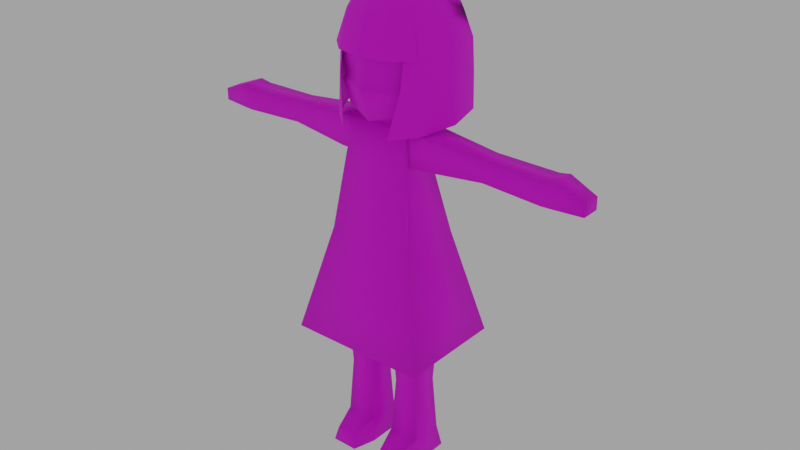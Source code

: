 # Source: Mie2.blend  (saved by Blender 2.90.8; exported with 4.5.12 LTS)
import bpy
from mathutils import Matrix  # noqa: F401  (used for matrix-valued properties, if any)

bpy.ops.wm.read_factory_settings(use_empty=True)
scene = bpy.context.scene
scene.name = 'Scene'

# ---- collections
col_character = bpy.data.collections.new('character'); scene.collection.children.link(col_character)
col_collection = bpy.data.collections.new('Collection'); scene.collection.children.link(col_collection)

# ---- images (referenced by path relative to the original .blend; pixels are not part of the script)
import os
ASSET_DIR = os.environ.get("B2B_ASSET_DIR", "")  # directory of the original .blend (textures are referenced by path, not embedded)
HERE = os.path.dirname(os.path.abspath(__file__))  # packed textures are extracted next to this script under _unpacked/

def load_image(name, relpath, width, height, colorspace="sRGB"):
    """Load a texture the original file referenced (path relative to the .blend, or extracted next to this script)."""
    p = next((c for c in (os.path.join(HERE, relpath), os.path.join(ASSET_DIR, relpath)) if relpath and os.path.exists(c)), "")
    if p:
        img = bpy.data.images.load(p, check_existing=True)
        img.name = name
    else:  # same state as the original file: an image datablock whose file is absent (Cycles renders it pink)
        img = bpy.data.images.new(name, width, height)
        img.source = "FILE"
        img.filepath = "//" + (relpath or name)
    img.colorspace_settings.name = colorspace
    return img
img_uvmapcolored_4k_final_01_png_001 = load_image('UvMapColored_4K final_01.png.001', 'UvMapColored_4K final_01.png', 1024, 1024, 'sRGB')

# ---- materials (node trees are filled in below, after node groups)
mat_clothes = bpy.data.materials.new('clothes')
mat_clothes.use_transparent_shadow = False
mat_clothes.roughness = 0.4104

# ---- material node trees
mat_clothes.use_nodes = True; mat_clothes.node_tree.nodes.clear()
_N = mat_clothes.node_tree.nodes; _L = mat_clothes.node_tree.links
n0 = _N.new('ShaderNodeOutputMaterial'); n0.name = 'Material Output'; n0.location = (469, 301)
n1 = _N.new('ShaderNodeTexImage'); n1.name = 'Image Texture'; n1.location = (-309, 263)
n1.image = img_uvmapcolored_4k_final_01_png_001
n1.interpolation = 'Closest'
n2 = _N.new('ShaderNodeBsdfPrincipled'); n2.name = 'Principled BSDF'; n2.location = (78, 258)
n2.distribution = 'GGX'
n2.subsurface_method = 'BURLEY'
n2.inputs[2].default_value = 0.775
n2.inputs[3].default_value = 1.45
n2.inputs[27].default_value = (0.0, 0.0, 0.0, 1.0)
n2.inputs[28].default_value = 1.0
_L.new(n1.outputs[0], n2.inputs[0])
_L.new(n2.outputs[0], n0.inputs[0])
n0.is_active_output = True

# ---- world
world_world = bpy.data.worlds.new('World'); scene.world = world_world
world_world.use_nodes = True; world_world.node_tree.nodes.clear()
_N = world_world.node_tree.nodes; _L = world_world.node_tree.links
n0 = _N.new('ShaderNodeOutputWorld'); n0.name = 'World Output'; n0.location = (300, 300)
n1 = _N.new('ShaderNodeBackground'); n1.name = 'Background'; n1.location = (10, 300)
n1.inputs[0].default_value = (1.0, 1.0, 1.0, 1.0)
n1.inputs[1].default_value = 0.37
_L.new(n1.outputs[0], n0.inputs[0])
n0.is_active_output = True
world_world.color = (0.05088, 0.05088, 0.05088)
world_world.use_sun_shadow = False
world_world.sun_shadow_jitter_overblur = 0.0

# ---- meshes
me_cube_001 = bpy.data.meshes.new('Cube.001')
me_cube_001.from_pydata([(0.1754, -0.1479, -0.2303), (0.08428, -0.04826, 0.2338), (0.1754, 0.1479, -0.2303), (0.08428, 0.04826, 0.2338), (0.1211, 0.09462, 0.001641), (0.1211, -0.09462, 0.001641), (0.08428, 0.04826, 0.1671), (0.08428, -0.04826, 0.1671), (0.4517, 0.04053, 0.2186), (0.4517, -0.04053, 0.2186), (0.4517, 0.04053, 0.1745), (0.4517, -0.04053, 0.1745), (0.1205, -0.04826, 0.2338), (0.1205, 0.04826, 0.2338), (0.1205, 0.04826, 0.1671), (0.1205, -0.04826, 0.1671), (0.2906, -0.03229, 0.2228), (0.2906, 0.03229, 0.2228), (0.2906, 0.03229, 0.1781), (0.2906, -0.03229, 0.1781), (0.5555, 0.02827, 0.2009), (0.5555, -0.02827, 0.2009), (0.5555, 0.02827, 0.175), (0.5555, -0.02827, 0.175), (0.4813, 0.03751, 0.1745), (0.4813, -0.03751, 0.1745), (0.4813, 0.03751, 0.224), (0.4813, -0.03751, 0.224), (0.08428, -0.07995, 0.1671), (0.07906, -0.06522, 0.268), (0.09802, -0.05916, 0.4237), (0.09138, 0.1216, 0.305), (0.1055, 0.1216, 0.4237), (0.1165, 0.1216, 0.3719), (0.1141, 0.1216, 0.3399), (0.108, -0.06014, 0.3581), (0.102, -0.06429, 0.3121), (0.02152, -0.06115, -0.5102), (0.02152, 0.06115, -0.5102), (0.1284, -0.06115, -0.5102), (0.1284, 0.06115, -0.5102), (0.04024, -0.03897, -0.3352), (0.04024, 0.03897, -0.3352), (0.1097, 0.03897, -0.3352), (0.1097, -0.03897, -0.3352), (0.03151, 0.04879, -0.4598), (0.1184, 0.04879, -0.4598), (0.1184, -0.04879, -0.4598), (0.03151, -0.04879, -0.4598), (0.1023, -0.1222, -0.4788), (0.1111, -0.1313, -0.5102), (0.03886, -0.1313, -0.5102), (0.04761, -0.1222, -0.4788), (0.1189, -0.04844, 0.3966), (0.09224, -0.02647, 0.4722), (0.1398, 0.1439, 0.3968), (0.1095, 0.1107, 0.4757), (0.1235, -0.05796, 0.236), (0.1468, 0.1443, 0.2564), (0.06135, 0.1352, 0.4887), (0.1221, 0.1283, 0.4476), (0.1518, 0.04562, 0.3951), (0.1015, 0.04598, 0.4838), (0.1007, -0.04607, 0.4478), (0.0918, -0.07467, 0.3977), (0.07278, 0.221, 0.3993), (0.05793, -0.04425, 0.4872), (0.1617, 0.04363, 0.2472), (0.06803, -0.1111, 0.2304), (0.08095, 0.2266, 0.264), (0.143, 0.1475, 0.3275), (0.1223, -0.05221, 0.328), (0.06465, 0.191, 0.4544), (0.134, 0.04611, 0.4446), (0.05758, 0.04601, 0.5045), (0.06465, -0.08774, 0.4544), (0.07447, 0.2274, 0.3279), (0.09086, -0.08712, 0.3278), (0.1554, 0.04557, 0.3279), (0.1215, -0.0639, 0.383), (0.07402, -0.1127, 0.383), (0.0314, -0.04891, -0.2017), (0.0314, 0.04891, -0.2017), (0.1186, 0.04891, -0.2017), (0.1186, -0.04891, -0.2017), (0.1146, 0.1298, 0.3447), (0.1033, -0.05529, 0.3199), (-0.1754, -0.1479, -0.2303), (-0.08428, -0.04826, 0.2338), (-0.1754, 0.1479, -0.2303), (-0.08428, 0.04826, 0.2338), (-0.1211, 0.09462, 0.001641), (-0.1211, -0.09462, 0.001641), (-1.673e-09, 0.1479, -0.2303), (0.0, 0.04684, 0.2338), (-1.673e-09, -0.1479, -0.2303), (0.0, -0.04684, 0.2338), (0.0, -0.09462, 0.001641), (0.0, 0.09462, 0.001641), (-0.08428, 0.04826, 0.1671), (-0.08428, -0.04826, 0.1671), (0.0, 0.04968, 0.1671), (-0.4517, 0.04053, 0.2186), (-0.4517, -0.04053, 0.2186), (-0.4517, 0.04053, 0.1745), (-0.4517, -0.04053, 0.1745), (-0.1205, -0.04826, 0.2338), (-0.1205, 0.04826, 0.2338), (-0.1205, 0.04826, 0.1671), (-0.1205, -0.04826, 0.1671), (-0.2906, -0.03229, 0.2228), (-0.2906, 0.03229, 0.2228), (-0.2906, 0.03229, 0.1781), (-0.2906, -0.03229, 0.1781), (-0.5555, 0.02827, 0.2009), (-0.5555, -0.02827, 0.2009), (-0.5555, 0.02827, 0.175), (-0.5555, -0.02827, 0.175), (-0.4813, 0.03751, 0.1745), (-0.4813, -0.03751, 0.1745), (-0.4813, 0.03751, 0.224), (-0.4813, -0.03751, 0.224), (-0.08428, -0.07995, 0.1671), (0.0, -0.08137, 0.1671), (-0.07906, -0.06522, 0.268), (-0.09802, -0.05916, 0.4237), (-0.09138, 0.1216, 0.305), (-0.1055, 0.1216, 0.4237), (0.0, 0.149, 0.29), (0.0, 0.1597, 0.4237), (0.0, -0.09363, 0.2516), (0.0, -0.1021, 0.4237), (-0.1165, 0.1216, 0.3719), (-0.1141, 0.1216, 0.3399), (-0.108, -0.06014, 0.3581), (-0.102, -0.06429, 0.3121), (0.0, -0.1027, 0.362), (0.0, -0.1207, 0.3193), (0.0, 0.1804, 0.3618), (0.0, 0.1804, 0.3223), (-0.02152, -0.06115, -0.5102), (-0.02152, 0.06115, -0.5102), (-0.1284, -0.06115, -0.5102), (-0.1284, 0.06115, -0.5102), (-0.04024, -0.03897, -0.3352), (-0.04024, 0.03897, -0.3352), (-0.1097, 0.03897, -0.3352), (-0.1097, -0.03897, -0.3352), (-0.03151, 0.04879, -0.4598), (-0.1184, 0.04879, -0.4598), (-0.1184, -0.04879, -0.4598), (-0.03151, -0.04879, -0.4598), (-0.1023, -0.1222, -0.4788), (-0.1111, -0.1313, -0.5102), (-0.03886, -0.1313, -0.5102), (-0.04761, -0.1222, -0.4788), (0.02319, -0.02604, 0.2298), (0.02319, 0.02604, 0.2298), (-0.02319, -0.02604, 0.2298), (-0.02319, 0.02604, 0.2298), (-0.1189, -0.04844, 0.3966), (-0.09224, -0.02647, 0.4722), (-0.1398, 0.1439, 0.3968), (-0.1095, 0.1107, 0.4757), (-0.1235, -0.05796, 0.236), (-0.1468, 0.1443, 0.2564), (0.0, 0.229, 0.4011), (0.0, 0.1397, 0.4923), (0.0, -0.04618, 0.4911), (0.0, 0.2349, 0.2655), (-0.06135, 0.1352, 0.4887), (-0.1221, 0.1283, 0.4476), (-0.1518, 0.04562, 0.3951), (-0.1015, 0.04598, 0.4838), (-0.1007, -0.04607, 0.4478), (-0.0918, -0.07467, 0.3977), (-0.07278, 0.221, 0.3993), (-0.05793, -0.04425, 0.4872), (0.0, 0.0472, 0.5096), (0.0, -0.1037, 0.4568), (0.0, 0.1976, 0.4568), (-0.1617, 0.04363, 0.2472), (-0.06803, -0.1111, 0.2304), (-0.08095, 0.2266, 0.264), (0.0, 0.235, 0.3278), (-0.143, 0.1475, 0.3275), (-0.1223, -0.05221, 0.328), (-0.06465, 0.191, 0.4544), (-0.134, 0.04611, 0.4446), (-0.05758, 0.04601, 0.5045), (-0.06465, -0.08774, 0.4544), (-0.07447, 0.2274, 0.3279), (-0.09086, -0.08712, 0.3278), (-0.1554, 0.04557, 0.3279), (-0.1215, -0.0639, 0.383), (0.0, -0.1346, 0.3838), (-0.07402, -0.1127, 0.383), (0.02319, -0.02604, 0.2777), (0.02319, 0.02604, 0.2777), (-0.02319, 0.02604, 0.2777), (-0.02319, -0.02604, 0.2777), (-0.0314, -0.04891, -0.2017), (-0.0314, 0.04891, -0.2017), (-0.1186, 0.04891, -0.2017), (-0.1186, -0.04891, -0.2017), (-0.1146, 0.1298, 0.3447), (-0.1033, -0.05529, 0.3199), (0.0, -0.1088, 0.3263), (0.0, 0.1886, 0.3287), (0.1559, 0.1306, -0.1144), (0.1559, -0.1306, -0.1144), (0.0, 0.1306, -0.1144), (0.0, -0.1306, -0.1144), (-0.1559, 0.1306, -0.1144), (-0.1559, -0.1306, -0.1144), (0.1908, -0.1667, -0.2303), (0.1908, 0.1667, -0.2303), (0.0, -0.1667, -0.2303), (0.0, 0.1667, -0.2303), (-0.1908, -0.1667, -0.2303), (-0.1908, 0.1667, -0.2303), (0.1221, 0.1283, 0.3081), (0.06465, 0.191, 0.3149), (-0.1221, 0.1283, 0.3081), (0.0, 0.1976, 0.3172), (-0.06465, 0.191, 0.3149), (0.09403, 0.06934, 0.2852), (0.03835, 0.13, 0.2842), (-0.09403, 0.06934, 0.2852), (3.005e-09, 0.1512, 0.2717), (-0.03835, 0.13, 0.2842)], [], [(101, 94, 3, 6), (17, 16, 9, 8), (93, 2, 0, 95), (209, 4, 5, 210), (211, 98, 4, 209), (210, 5, 97, 212), (3, 94, 96, 1), (4, 6, 7, 5), (98, 101, 6, 4), (25, 24, 22, 23), (18, 17, 8, 10), (19, 18, 10, 11), (16, 19, 11, 9), (1, 7, 15, 12), (7, 6, 14, 15), (6, 3, 13, 14), (3, 1, 12, 13), (12, 15, 19, 16), (15, 14, 18, 19), (14, 13, 17, 18), (13, 12, 16, 17), (22, 20, 21, 23), (24, 26, 20, 22), (27, 25, 23, 21), (26, 27, 21, 20), (8, 9, 27, 26), (9, 11, 25, 27), (10, 8, 26, 24), (11, 10, 24, 25), (28, 1, 96, 123), (5, 28, 123, 97), (5, 7, 1, 28), (138, 129, 32, 33), (33, 32, 30, 35), (128, 31, 29, 130), (35, 30, 131, 136), (29, 36, 137, 130), (86, 35, 136, 207), (31, 34, 36, 29), (85, 33, 35, 86), (128, 139, 34, 31), (208, 138, 33, 85), (38, 40, 39, 37), (47, 44, 41, 48), (46, 43, 44, 47), (45, 42, 43, 46), (48, 41, 42, 45), (37, 48, 45, 38), (38, 45, 46, 40), (40, 46, 47, 39), (39, 47, 49, 50), (50, 49, 52, 51), (47, 48, 52, 49), (48, 37, 51, 52), (37, 39, 50, 51), (166, 180, 72, 65), (180, 167, 59, 72), (72, 59, 56, 60), (65, 72, 60, 55), (55, 60, 73, 61), (60, 56, 62, 73), (73, 62, 54, 63), (61, 73, 63, 53), (56, 59, 74, 62), (59, 167, 178, 74), (74, 178, 168, 66), (62, 74, 66, 54), (53, 63, 64), (63, 66, 75), (75, 66, 168, 179), (166, 65, 76, 184), (65, 55, 70, 76), (76, 70, 58, 69), (184, 76, 69, 169), (53, 64, 77, 71), (71, 77, 68, 57), (55, 61, 78, 70), (61, 53, 71, 78), (78, 71, 57, 67), (70, 78, 67, 58), (79, 63, 75, 80), (80, 75, 179, 195), (66, 63, 54), (44, 84, 81, 41), (43, 83, 84, 44), (42, 82, 83, 43), (41, 81, 82, 42), (139, 208, 85, 34), (34, 85, 86, 36), (36, 86, 207, 137), (101, 99, 90, 94), (111, 102, 103, 110), (93, 95, 87, 89), (213, 214, 92, 91), (211, 213, 91, 98), (214, 212, 97, 92), (90, 88, 96, 94), (91, 92, 100, 99), (98, 91, 99, 101), (119, 117, 116, 118), (112, 104, 102, 111), (113, 105, 104, 112), (110, 103, 105, 113), (88, 106, 109, 100), (100, 109, 108, 99), (99, 108, 107, 90), (90, 107, 106, 88), (106, 110, 113, 109), (109, 113, 112, 108), (108, 112, 111, 107), (107, 111, 110, 106), (116, 117, 115, 114), (118, 116, 114, 120), (121, 115, 117, 119), (120, 114, 115, 121), (102, 120, 121, 103), (103, 121, 119, 105), (104, 118, 120, 102), (105, 119, 118, 104), (122, 123, 96, 88), (92, 97, 123, 122), (92, 122, 88, 100), (138, 132, 127, 129), (132, 134, 125, 127), (128, 130, 124, 126), (134, 136, 131, 125), (124, 130, 137, 135), (206, 207, 136, 134), (126, 124, 135, 133), (205, 206, 134, 132), (128, 126, 133, 139), (208, 205, 132, 138), (141, 140, 142, 143), (150, 151, 144, 147), (149, 150, 147, 146), (148, 149, 146, 145), (151, 148, 145, 144), (140, 141, 148, 151), (141, 143, 149, 148), (143, 142, 150, 149), (142, 153, 152, 150), (153, 154, 155, 152), (150, 152, 155, 151), (151, 155, 154, 140), (140, 154, 153, 142), (166, 176, 187, 180), (180, 187, 170, 167), (187, 171, 163, 170), (176, 162, 171, 187), (162, 172, 188, 171), (171, 188, 173, 163), (188, 174, 161, 173), (172, 160, 174, 188), (163, 173, 189, 170), (170, 189, 178, 167), (189, 177, 168, 178), (173, 161, 177, 189), (160, 175, 174), (174, 190, 177), (190, 179, 168, 177), (166, 184, 191, 176), (176, 191, 185, 162), (191, 183, 165, 185), (184, 169, 183, 191), (160, 186, 192, 175), (186, 164, 182, 192), (162, 185, 193, 172), (172, 193, 186, 160), (193, 181, 164, 186), (185, 165, 181, 193), (194, 196, 190, 174), (196, 195, 179, 190), (177, 161, 174), (158, 156, 197, 200), (159, 158, 200, 199), (157, 159, 199, 198), (156, 157, 198, 197), (147, 144, 201, 204), (146, 147, 204, 203), (145, 146, 203, 202), (144, 145, 202, 201), (139, 133, 205, 208), (133, 135, 206, 205), (135, 137, 207, 206), (219, 217, 212, 214), (218, 220, 213, 211), (220, 219, 214, 213), (215, 210, 212, 217), (218, 211, 209, 216), (216, 209, 210, 215), (0, 2, 216, 215), (95, 0, 215, 217), (2, 93, 218, 216), (89, 87, 219, 220), (87, 95, 217, 219), (93, 89, 220, 218), (60, 72, 222, 221), (180, 72, 222, 224), (187, 171, 223, 225), (187, 180, 224, 225), (225, 223, 228, 230), (221, 222, 227, 226), (225, 224, 229, 230), (224, 222, 227, 229)])
me_cube_001.polygons.foreach_set('use_smooth', [True] * 204)
_uv = me_cube_001.uv_layers.new(name='UVMap')
_uv.uv.foreach_set('vector', [0.5763, 0.08337, 0.6184, 0.05204, 0.658, 0.1052, 0.6158, 0.1365, 0.9365, 0.8214, 0.88, 0.8178, 0.8934, 0.6859, 0.9525, 0.6899, 0.9669, 0.4362, 0.8425, 0.4362, 0.8425, 0.2266, 0.9669, 0.2266, 0.4567, 0.3205, 0.5246, 0.2428, 0.6682, 0.3107, 0.6491, 0.4139, 0.387, 0.2174, 0.4678, 0.1633, 0.5246, 0.2428, 0.4567, 0.3205, 0.6491, 0.4139, 0.6682, 0.3107, 0.7711, 0.313, 0.7749, 0.4104, 0.7088, 0.04133, 0.7763, 0.04152, 0.7773, 0.1164, 0.7099, 0.1185, 0.5246, 0.2428, 0.6158, 0.1365, 0.685, 0.1664, 0.6682, 0.3107, 0.4678, 0.1633, 0.5763, 0.08337, 0.6158, 0.1365, 0.5246, 0.2428, 0.8642, 0.6581, 0.8067, 0.6418, 0.8341, 0.585, 0.8794, 0.6003, 0.9739, 0.8221, 0.9365, 0.8214, 0.9525, 0.6899, 0.9881, 0.6895, 0.8416, 0.8123, 0.7868, 0.8019, 0.7978, 0.665, 0.8606, 0.6805, 0.88, 0.8178, 0.8416, 0.8123, 0.8606, 0.6805, 0.8934, 0.6859, 0.8597, 0.9869, 0.8066, 0.9786, 0.812, 0.9503, 0.8628, 0.9585, 0.8066, 0.9786, 0.731, 0.9608, 0.738, 0.9321, 0.812, 0.9503, 0.9901, 0.9919, 0.9361, 0.9919, 0.9367, 0.9634, 0.9901, 0.9627, 0.9361, 0.9919, 0.8597, 0.9869, 0.8628, 0.9585, 0.9367, 0.9634, 0.8628, 0.9585, 0.812, 0.9503, 0.8416, 0.8123, 0.88, 0.8178, 0.812, 0.9503, 0.738, 0.9321, 0.7868, 0.8019, 0.8416, 0.8123, 0.9901, 0.9627, 0.9367, 0.9634, 0.9365, 0.8214, 0.9739, 0.8221, 0.9367, 0.9634, 0.8628, 0.9585, 0.88, 0.8178, 0.9365, 0.8214, 0.9496, 0.583, 0.9496, 0.6057, 0.9003, 0.6058, 0.9002, 0.5832, 0.9874, 0.6643, 0.949, 0.6682, 0.9496, 0.6057, 0.9718, 0.6004, 0.8989, 0.6644, 0.8642, 0.6581, 0.8794, 0.6003, 0.9003, 0.6058, 0.949, 0.6682, 0.8989, 0.6644, 0.9003, 0.6058, 0.9496, 0.6057, 0.9525, 0.6899, 0.8934, 0.6859, 0.8989, 0.6644, 0.949, 0.6682, 0.8934, 0.6859, 0.8606, 0.6805, 0.8642, 0.6581, 0.8989, 0.6644, 0.9881, 0.6895, 0.9525, 0.6899, 0.949, 0.6682, 0.9874, 0.6643, 0.8606, 0.6805, 0.7978, 0.665, 0.8067, 0.6418, 0.8642, 0.6581, 0.7129, 0.1793, 0.7099, 0.1185, 0.7773, 0.1164, 0.7787, 0.1796, 0.6682, 0.3107, 0.7129, 0.1793, 0.7787, 0.1796, 0.7711, 0.313, 0.6682, 0.3107, 0.685, 0.1664, 0.7099, 0.1185, 0.7129, 0.1793, 0.7, 0.9483, 0.6481, 0.991, 0.5839, 0.9266, 0.6185, 0.8804, 0.5549, 0.7795, 0.508, 0.7429, 0.6048, 0.6326, 0.6566, 0.6774, 0.7286, 0.901, 0.6599, 0.8633, 0.708, 0.7161, 0.7839, 0.7048, 0.667, 0.6685, 0.6434, 0.6041, 0.7213, 0.566, 0.7499, 0.6243, 0.708, 0.7161, 0.6863, 0.6948, 0.7664, 0.6597, 0.7839, 0.7048, 0.6868, 0.6971, 0.667, 0.6685, 0.7499, 0.6243, 0.7676, 0.6601, 0.59, 0.8099, 0.5691, 0.7918, 0.6863, 0.6948, 0.708, 0.7161, 0.5661, 0.7892, 0.5549, 0.7795, 0.6566, 0.6774, 0.6787, 0.6898, 0.7286, 0.901, 0.7173, 0.9305, 0.6327, 0.8681, 0.6599, 0.8633, 0.7137, 0.9342, 0.7, 0.9483, 0.6185, 0.8804, 0.6297, 0.8707, 0.3098, 0.5934, 0.2231, 0.5934, 0.2231, 0.4942, 0.3098, 0.4942, 0.1752, 0.2188, 0.2758, 0.233, 0.2719, 0.2892, 0.1702, 0.2892, 0.1923, 0.1415, 0.2895, 0.1712, 0.2758, 0.233, 0.1752, 0.2188, 0.1764, 0.3681, 0.2768, 0.3522, 0.2895, 0.4071, 0.1923, 0.4368, 0.1702, 0.2892, 0.2719, 0.2892, 0.2768, 0.3522, 0.1764, 0.3681, 0.04989, 0.3175, 0.09253, 0.3132, 0.1187, 0.3879, 0.08272, 0.4111, 0.08272, 0.4111, 0.1187, 0.3879, 0.1675, 0.4388, 0.1427, 0.4738, 0.1417, 0.08005, 0.1675, 0.1143, 0.1171, 0.1753, 0.07858, 0.1565, 0.07858, 0.1565, 0.1171, 0.1753, 0.06848, 0.2152, 0.04367, 0.2036, 0.04367, 0.2036, 0.06848, 0.2152, 0.06069, 0.2589, 0.03339, 0.2613, 0.1752, 0.2188, 0.1702, 0.2892, 0.1098, 0.2718, 0.1129, 0.2276, 0.09253, 0.3132, 0.04989, 0.3175, 0.03339, 0.2613, 0.06069, 0.2589, 0.3098, 0.4942, 0.2231, 0.4942, 0.2372, 0.4373, 0.2958, 0.4373, 0.1757, 0.6235, 0.219, 0.6598, 0.1836, 0.6968, 0.1435, 0.6738, 0.219, 0.6598, 0.2555, 0.7076, 0.2128, 0.7347, 0.1836, 0.6968, 0.1836, 0.6968, 0.2128, 0.7347, 0.1863, 0.7635, 0.1642, 0.7532, 0.1435, 0.6738, 0.1836, 0.6968, 0.1642, 0.7532, 0.1261, 0.7443, 0.1261, 0.7443, 0.1642, 0.7532, 0.1653, 0.811, 0.1273, 0.8152, 0.1642, 0.7532, 0.1863, 0.7635, 0.2018, 0.8056, 0.1653, 0.811, 0.1653, 0.811, 0.2018, 0.8056, 0.2096, 0.8631, 0.192, 0.8852, 0.1273, 0.8152, 0.1653, 0.811, 0.192, 0.8852, 0.1452, 0.8919, 0.1863, 0.7635, 0.2128, 0.7347, 0.2385, 0.799, 0.2018, 0.8056, 0.2128, 0.7347, 0.2555, 0.7076, 0.2863, 0.7861, 0.2385, 0.799, 0.2385, 0.799, 0.2863, 0.7861, 0.2967, 0.8726, 0.2433, 0.8766, 0.2018, 0.8056, 0.2385, 0.799, 0.2433, 0.8766, 0.2096, 0.8631, 0.1452, 0.8919, 0.192, 0.8852, 0.1556, 0.9231, 0.1875, 0.9335, 0.2224, 0.9007, 0.2305, 0.9436, 0.2305, 0.9436, 0.2224, 0.9007, 0.2686, 0.8868, 0.2837, 0.9405, 0.1757, 0.6235, 0.1435, 0.6738, 0.09172, 0.6546, 0.1162, 0.5939, 0.1435, 0.6738, 0.1261, 0.7443, 0.07384, 0.7372, 0.09172, 0.6546, 0.09172, 0.6546, 0.07384, 0.7372, 0.01464, 0.7356, 0.03818, 0.6444, 0.1162, 0.5939, 0.09172, 0.6546, 0.03818, 0.6444, 0.06406, 0.5746, 0.1452, 0.8919, 0.1556, 0.9231, 0.09691, 0.9461, 0.0884, 0.906, 0.0884, 0.906, 0.09691, 0.9461, 0.01966, 0.9909, 0.01147, 0.9236, 0.1261, 0.7443, 0.1273, 0.8152, 0.07393, 0.8206, 0.07384, 0.7372, 0.1273, 0.8152, 0.1452, 0.8919, 0.0884, 0.906, 0.07393, 0.8206, 0.07393, 0.8206, 0.0884, 0.906, 0.01147, 0.9236, 0.006408, 0.8269, 0.07384, 0.7372, 0.07393, 0.8206, 0.006408, 0.8269, 0.01464, 0.7356, 0.1728, 0.9796, 0.1875, 0.9335, 0.2305, 0.9436, 0.2274, 0.9947, 0.2274, 0.9947, 0.2305, 0.9436, 0.2837, 0.9405, 0.2903, 0.9948, 0.2433, 0.8766, 0.192, 0.8852, 0.2096, 0.8631, 0.461, 0.8724, 0.3687, 0.8867, 0.3632, 0.8162, 0.4567, 0.8162, 0.4761, 0.9338, 0.3875, 0.9637, 0.3687, 0.8867, 0.461, 0.8724, 0.4622, 0.7532, 0.3701, 0.7371, 0.3875, 0.6686, 0.4761, 0.6986, 0.4567, 0.8162, 0.3632, 0.8162, 0.3701, 0.7371, 0.4622, 0.7532, 0.7173, 0.9305, 0.7137, 0.9342, 0.6297, 0.8707, 0.6327, 0.8681, 0.5691, 0.7918, 0.5661, 0.7892, 0.6787, 0.6898, 0.6863, 0.6948, 0.6863, 0.6948, 0.6868, 0.6971, 0.7676, 0.6601, 0.7664, 0.6597, 0.5763, 0.08337, 0.6158, 0.1365, 0.658, 0.1052, 0.6184, 0.05204, 0.9365, 0.8214, 0.9525, 0.6899, 0.8934, 0.6859, 0.88, 0.8178, 0.9669, 0.4362, 0.9669, 0.2266, 0.8425, 0.2266, 0.8425, 0.4362, 0.4567, 0.3205, 0.6491, 0.4139, 0.6682, 0.3107, 0.5246, 0.2428, 0.387, 0.2174, 0.4567, 0.3205, 0.5246, 0.2428, 0.4678, 0.1633, 0.6491, 0.4139, 0.7749, 0.4104, 0.7711, 0.313, 0.6682, 0.3107, 0.7088, 0.04133, 0.7099, 0.1185, 0.7773, 0.1164, 0.7763, 0.04152, 0.5246, 0.2428, 0.6682, 0.3107, 0.685, 0.1664, 0.6158, 0.1365, 0.4678, 0.1633, 0.5246, 0.2428, 0.6158, 0.1365, 0.5763, 0.08337, 0.8642, 0.6581, 0.8794, 0.6003, 0.8341, 0.585, 0.8067, 0.6418, 0.9739, 0.8221, 0.9881, 0.6895, 0.9525, 0.6899, 0.9365, 0.8214, 0.8416, 0.8123, 0.8606, 0.6805, 0.7978, 0.665, 0.7868, 0.8019, 0.88, 0.8178, 0.8934, 0.6859, 0.8606, 0.6805, 0.8416, 0.8123, 0.8597, 0.9869, 0.8628, 0.9585, 0.812, 0.9503, 0.8066, 0.9786, 0.8066, 0.9786, 0.812, 0.9503, 0.738, 0.9321, 0.731, 0.9608, 0.9901, 0.9919, 0.9901, 0.9627, 0.9367, 0.9634, 0.9361, 0.9919, 0.9361, 0.9919, 0.9367, 0.9634, 0.8628, 0.9585, 0.8597, 0.9869, 0.8628, 0.9585, 0.88, 0.8178, 0.8416, 0.8123, 0.812, 0.9503, 0.812, 0.9503, 0.8416, 0.8123, 0.7868, 0.8019, 0.738, 0.9321, 0.9901, 0.9627, 0.9739, 0.8221, 0.9365, 0.8214, 0.9367, 0.9634, 0.9367, 0.9634, 0.9365, 0.8214, 0.88, 0.8178, 0.8628, 0.9585, 0.9496, 0.583, 0.9002, 0.5832, 0.9003, 0.6058, 0.9496, 0.6057, 0.9874, 0.6643, 0.9718, 0.6004, 0.9496, 0.6057, 0.949, 0.6682, 0.8989, 0.6644, 0.9003, 0.6058, 0.8794, 0.6003, 0.8642, 0.6581, 0.949, 0.6682, 0.9496, 0.6057, 0.9003, 0.6058, 0.8989, 0.6644, 0.9525, 0.6899, 0.949, 0.6682, 0.8989, 0.6644, 0.8934, 0.6859, 0.8934, 0.6859, 0.8989, 0.6644, 0.8642, 0.6581, 0.8606, 0.6805, 0.9881, 0.6895, 0.9874, 0.6643, 0.949, 0.6682, 0.9525, 0.6899, 0.8606, 0.6805, 0.8642, 0.6581, 0.8067, 0.6418, 0.7978, 0.665, 0.7129, 0.1793, 0.7787, 0.1796, 0.7773, 0.1164, 0.7099, 0.1185, 0.6682, 0.3107, 0.7711, 0.313, 0.7787, 0.1796, 0.7129, 0.1793, 0.6682, 0.3107, 0.7129, 0.1793, 0.7099, 0.1185, 0.685, 0.1664, 0.7, 0.9483, 0.6185, 0.8804, 0.5839, 0.9266, 0.6481, 0.991, 0.5549, 0.7795, 0.6566, 0.6774, 0.6048, 0.6326, 0.508, 0.7429, 0.7286, 0.901, 0.7839, 0.7048, 0.708, 0.7161, 0.6599, 0.8633, 0.667, 0.6685, 0.7499, 0.6243, 0.7213, 0.566, 0.6434, 0.6041, 0.708, 0.7161, 0.7839, 0.7048, 0.7664, 0.6597, 0.6863, 0.6948, 0.6868, 0.6971, 0.7676, 0.6601, 0.7499, 0.6243, 0.667, 0.6685, 0.59, 0.8099, 0.708, 0.7161, 0.6863, 0.6948, 0.5691, 0.7918, 0.5661, 0.7892, 0.6787, 0.6898, 0.6566, 0.6774, 0.5549, 0.7795, 0.7286, 0.901, 0.6599, 0.8633, 0.6327, 0.8681, 0.7173, 0.9305, 0.7137, 0.9342, 0.6297, 0.8707, 0.6185, 0.8804, 0.7, 0.9483, 0.3098, 0.5934, 0.3098, 0.4942, 0.2231, 0.4942, 0.2231, 0.5934, 0.1752, 0.2188, 0.1702, 0.2892, 0.2719, 0.2892, 0.2758, 0.233, 0.1923, 0.1415, 0.1752, 0.2188, 0.2758, 0.233, 0.2895, 0.1712, 0.1764, 0.3681, 0.1923, 0.4368, 0.2895, 0.4071, 0.2768, 0.3522, 0.1702, 0.2892, 0.1764, 0.3681, 0.2768, 0.3522, 0.2719, 0.2892, 0.04989, 0.3175, 0.08272, 0.4111, 0.1187, 0.3879, 0.09253, 0.3132, 0.08272, 0.4111, 0.1427, 0.4738, 0.1675, 0.4388, 0.1187, 0.3879, 0.1417, 0.08005, 0.07858, 0.1565, 0.1171, 0.1753, 0.1675, 0.1143, 0.07858, 0.1565, 0.04367, 0.2036, 0.06848, 0.2152, 0.1171, 0.1753, 0.04367, 0.2036, 0.03339, 0.2613, 0.06069, 0.2589, 0.06848, 0.2152, 0.1752, 0.2188, 0.1129, 0.2276, 0.1098, 0.2718, 0.1702, 0.2892, 0.09253, 0.3132, 0.06069, 0.2589, 0.03339, 0.2613, 0.04989, 0.3175, 0.3098, 0.4942, 0.2958, 0.4373, 0.2372, 0.4373, 0.2231, 0.4942, 0.1757, 0.6235, 0.1435, 0.6738, 0.1836, 0.6968, 0.219, 0.6598, 0.219, 0.6598, 0.1836, 0.6968, 0.2128, 0.7347, 0.2555, 0.7076, 0.1836, 0.6968, 0.1642, 0.7532, 0.1863, 0.7635, 0.2128, 0.7347, 0.1435, 0.6738, 0.1261, 0.7443, 0.1642, 0.7532, 0.1836, 0.6968, 0.1261, 0.7443, 0.1273, 0.8152, 0.1653, 0.811, 0.1642, 0.7532, 0.1642, 0.7532, 0.1653, 0.811, 0.2018, 0.8056, 0.1863, 0.7635, 0.1653, 0.811, 0.192, 0.8852, 0.2096, 0.8631, 0.2018, 0.8056, 0.1273, 0.8152, 0.1452, 0.8919, 0.192, 0.8852, 0.1653, 0.811, 0.1863, 0.7635, 0.2018, 0.8056, 0.2385, 0.799, 0.2128, 0.7347, 0.2128, 0.7347, 0.2385, 0.799, 0.2863, 0.7861, 0.2555, 0.7076, 0.2385, 0.799, 0.2433, 0.8766, 0.2967, 0.8726, 0.2863, 0.7861, 0.2018, 0.8056, 0.2096, 0.8631, 0.2433, 0.8766, 0.2385, 0.799, 0.1452, 0.8919, 0.1556, 0.9231, 0.192, 0.8852, 0.1875, 0.9335, 0.2305, 0.9436, 0.2224, 0.9007, 0.2305, 0.9436, 0.2837, 0.9405, 0.2686, 0.8868, 0.2224, 0.9007, 0.1757, 0.6235, 0.1162, 0.5939, 0.09172, 0.6546, 0.1435, 0.6738, 0.1435, 0.6738, 0.09172, 0.6546, 0.07384, 0.7372, 0.1261, 0.7443, 0.09172, 0.6546, 0.03818, 0.6444, 0.01464, 0.7356, 0.07384, 0.7372, 0.1162, 0.5939, 0.06406, 0.5746, 0.03818, 0.6444, 0.09172, 0.6546, 0.1452, 0.8919, 0.0884, 0.906, 0.09691, 0.9461, 0.1556, 0.9231, 0.0884, 0.906, 0.01147, 0.9236, 0.01966, 0.9909, 0.09691, 0.9461, 0.1261, 0.7443, 0.07384, 0.7372, 0.07393, 0.8206, 0.1273, 0.8152, 0.1273, 0.8152, 0.07393, 0.8206, 0.0884, 0.906, 0.1452, 0.8919, 0.07393, 0.8206, 0.006408, 0.8269, 0.01147, 0.9236, 0.0884, 0.906, 0.07384, 0.7372, 0.01464, 0.7356, 0.006408, 0.8269, 0.07393, 0.8206, 0.1728, 0.9796, 0.2274, 0.9947, 0.2305, 0.9436, 0.1875, 0.9335, 0.2274, 0.9947, 0.2903, 0.9948, 0.2837, 0.9405, 0.2305, 0.9436, 0.2433, 0.8766, 0.2096, 0.8631, 0.192, 0.8852, 0.5735, 0.8407, 0.5441, 0.8642, 0.5684, 0.8945, 0.5977, 0.871, 0.6064, 0.8143, 0.5735, 0.8407, 0.5977, 0.871, 0.6307, 0.8446, 0.6358, 0.7908, 0.6064, 0.8143, 0.6307, 0.8446, 0.6601, 0.8211, 0.5441, 0.8642, 0.5111, 0.8906, 0.5354, 0.9209, 0.5684, 0.8945, 0.461, 0.8724, 0.4567, 0.8162, 0.3632, 0.8162, 0.3687, 0.8867, 0.4761, 0.9338, 0.461, 0.8724, 0.3687, 0.8867, 0.3875, 0.9637, 0.4622, 0.7532, 0.4761, 0.6986, 0.3875, 0.6686, 0.3701, 0.7371, 0.4567, 0.8162, 0.4622, 0.7532, 0.3701, 0.7371, 0.3632, 0.8162, 0.7173, 0.9305, 0.6327, 0.8681, 0.6297, 0.8707, 0.7137, 0.9342, 0.5691, 0.7918, 0.6863, 0.6948, 0.6787, 0.6898, 0.5661, 0.7892, 0.6863, 0.6948, 0.7664, 0.6597, 0.7676, 0.6601, 0.6868, 0.6971, 0.63, 0.517, 0.7787, 0.5078, 0.7749, 0.4104, 0.6491, 0.4139, 0.3063, 0.2715, 0.3888, 0.3982, 0.4567, 0.3205, 0.387, 0.2174, 0.3888, 0.3982, 0.63, 0.517, 0.6491, 0.4139, 0.4567, 0.3205, 0.63, 0.517, 0.6491, 0.4139, 0.7749, 0.4104, 0.7787, 0.5078, 0.3063, 0.2715, 0.387, 0.2174, 0.4567, 0.3205, 0.3888, 0.3982, 0.3888, 0.3982, 0.4567, 0.3205, 0.6491, 0.4139, 0.63, 0.517, 0.8425, 0.2266, 0.8425, 0.4362, 0.8121, 0.4666, 0.8121, 0.1962, 0.9669, 0.2266, 0.8425, 0.2266, 0.8121, 0.1962, 0.9669, 0.1962, 0.8425, 0.4362, 0.9669, 0.4362, 0.9669, 0.4666, 0.8121, 0.4666, 0.8425, 0.4362, 0.8425, 0.2266, 0.8121, 0.1962, 0.8121, 0.4666, 0.8425, 0.2266, 0.9669, 0.2266, 0.9669, 0.1962, 0.8121, 0.1962, 0.9669, 0.4362, 0.8425, 0.4362, 0.8121, 0.4666, 0.9669, 0.4666, 0.1642, 0.7532, 0.1836, 0.6968, 0.1836, 0.6968, 0.1642, 0.7532, 0.219, 0.6598, 0.1836, 0.6968, 0.1836, 0.6968, 0.219, 0.6598, 0.1836, 0.6968, 0.1642, 0.7532, 0.1642, 0.7532, 0.1836, 0.6968, 0.1836, 0.6968, 0.219, 0.6598, 0.219, 0.6598, 0.1836, 0.6968, 0.1836, 0.6968, 0.1642, 0.7532, 0.1642, 0.7532, 0.1836, 0.6968, 0.1642, 0.7532, 0.1836, 0.6968, 0.1836, 0.6968, 0.1642, 0.7532, 0.1836, 0.6968, 0.219, 0.6598, 0.219, 0.6598, 0.1836, 0.6968, 0.219, 0.6598, 0.1836, 0.6968, 0.1836, 0.6968, 0.219, 0.6598])
me_cube_001.materials.append(mat_clothes)
me_cube_001.use_remesh_preserve_volume = False
me_cube_001.use_remesh_preserve_attributes = False
me_cube_001.use_mirror_vertex_groups = False
me_cube_001.update()
me_cube_001.normals_split_custom_set([tuple(v) for v in zip(*[iter([5.197e-08, 0.9894, 0.1453, -4.656e-09, 0.6956, 0.7184, 5.627e-08, 0.7052, 0.709, 0.3459, 0.9296, -0.1272, 0.04891, 0.694, 0.7183, 0.04891, -0.694, 0.7183, -0.02843, -0.7468, 0.6645, -0.02843, 0.7468, 0.6645, 6.83e-09, 0.0, -1.0, -1.662e-08, 0.0, -1.0, -1.662e-08, 0.0, -1.0, 6.83e-09, 0.0, -1.0, 0.65, 0.6482, 0.3966, 0.6553, 0.6585, 0.3701, 0.6835, -0.6568, 0.3184, 0.65, -0.6482, 0.3966, 5.326e-08, 0.955, 0.2966, 5.574e-08, 0.9595, 0.2817, 0.6553, 0.6585, 0.3701, 0.65, 0.6482, 0.3966, 0.65, -0.6482, 0.3966, 0.6835, -0.6568, 0.3184, 5.407e-08, -0.9814, 0.1919, 5.326e-08, -0.955, 0.2966, 5.627e-08, 0.7052, 0.709, -4.656e-09, 0.6956, 0.7184, -1.228e-08, -0.523, 0.8523, 0.08884, -0.6058, 0.7906, 0.6553, 0.6585, 0.3701, 0.3459, 0.9296, -0.1272, 0.9347, -0.3221, -0.1505, 0.6835, -0.6568, 0.3184, 5.574e-08, 0.9595, 0.2817, 5.197e-08, 0.9894, 0.1453, 0.3459, 0.9296, -0.1272, 0.6553, 0.6585, 0.3701, 0.0816, -0.7044, -0.7051, 0.0816, 0.7044, -0.7051, 0.61, 0.5375, -0.5822, 0.61, -0.5375, -0.5822, 0.03119, 0.6999, -0.7136, 0.04891, 0.694, 0.7183, -0.02843, 0.7468, 0.6645, 0.01075, 0.7209, -0.6929, 0.03119, -0.6999, -0.7136, 0.03119, 0.6999, -0.7136, 0.01075, 0.7209, -0.6929, 0.01075, -0.7209, -0.6929, 0.04891, -0.694, 0.7183, 0.03119, -0.6999, -0.7136, 0.01075, -0.7209, -0.6929, -0.02843, -0.7468, 0.6645, 0.08884, -0.6058, 0.7906, 0.9347, -0.3221, -0.1505, 0.05462, -0.709, -0.7031, 0.05462, -0.709, 0.7031, 0.9347, -0.3221, -0.1505, 0.3459, 0.9296, -0.1272, 0.05462, 0.709, -0.7031, 0.05462, -0.709, -0.7031, 0.3459, 0.9296, -0.1272, 5.627e-08, 0.7052, 0.709, 0.05462, 0.709, 0.7031, 0.05462, 0.709, -0.7031, 5.627e-08, 0.7052, 0.709, 0.08884, -0.6058, 0.7906, 0.05462, -0.709, 0.7031, 0.05462, 0.709, 0.7031, 0.05462, -0.709, 0.7031, 0.05462, -0.709, -0.7031, 0.03119, -0.6999, -0.7136, 0.04891, -0.694, 0.7183, 0.05462, -0.709, -0.7031, 0.05462, 0.709, -0.7031, 0.03119, 0.6999, -0.7136, 0.03119, -0.6999, -0.7136, 0.05462, 0.709, -0.7031, 0.05462, 0.709, 0.7031, 0.04891, 0.694, 0.7183, 0.03119, 0.6999, -0.7136, 0.05462, 0.709, 0.7031, 0.05462, -0.709, 0.7031, 0.04891, -0.694, 0.7183, 0.04891, 0.694, 0.7183, 0.61, 0.5375, -0.5822, 0.6838, 0.5508, 0.4786, 0.6838, -0.5508, 0.4786, 0.61, -0.5375, -0.5822, 0.0816, 0.7044, -0.7051, 0.107, 0.654, 0.7489, 0.6838, 0.5508, 0.4786, 0.61, 0.5375, -0.5822, 0.107, -0.654, 0.7489, 0.0816, -0.7044, -0.7051, 0.61, -0.5375, -0.5822, 0.6838, -0.5508, 0.4786, 0.107, 0.654, 0.7489, 0.107, -0.654, 0.7489, 0.6838, -0.5508, 0.4786, 0.6838, 0.5508, 0.4786, -0.02843, 0.7468, 0.6645, -0.02843, -0.7468, 0.6645, 0.107, -0.654, 0.7489, 0.107, 0.654, 0.7489, -0.02843, -0.7468, 0.6645, 0.01075, -0.7209, -0.6929, 0.0816, -0.7044, -0.7051, 0.107, -0.654, 0.7489, 0.01075, 0.7209, -0.6929, -0.02843, 0.7468, 0.6645, 0.107, 0.654, 0.7489, 0.0816, 0.7044, -0.7051, 0.01075, -0.7209, -0.6929, 0.01075, 0.7209, -0.6929, 0.0816, 0.7044, -0.7051, 0.0816, -0.7044, -0.7051, 0.6182, -0.7297, 0.2923, 0.08884, -0.6058, 0.7906, -1.228e-08, -0.523, 0.8523, 4.324e-08, -0.9632, 0.2688, 0.6835, -0.6568, 0.3184, 0.6182, -0.7297, 0.2923, 4.324e-08, -0.9632, 0.2688, 5.407e-08, -0.9814, 0.1919, 0.6835, -0.6568, 0.3184, 0.9347, -0.3221, -0.1505, 0.08884, -0.6058, 0.7906, 0.6182, -0.7297, 0.2923, -1.05e-08, 0.9721, 0.2345, 9.613e-08, 0.9759, 0.2183, 0.8057, 0.5464, 0.2287, 0.8813, 0.4532, 0.1338, 0.8813, 0.4532, 0.1338, 0.8057, 0.5464, 0.2287, 0.7945, -0.5942, 0.1252, 0.8259, -0.5632, 0.02744, -1.275e-07, 0.5804, -0.8143, 0.5426, 0.4124, -0.7318, 0.5625, -0.353, -0.7477, -4.586e-08, -0.5679, -0.8231, 0.8259, -0.5632, 0.02744, 0.7945, -0.5942, 0.1252, 1.025e-07, -0.999, 0.04471, 1.117e-07, -0.9999, 0.01678, 0.5625, -0.353, -0.7477, 0.8369, -0.5437, 0.06395, -1.592e-07, -0.9629, 0.2699, -4.586e-08, -0.5679, -0.8231, 0.9109, -0.4021, 0.09266, 0.8259, -0.5632, 0.02744, 1.117e-07, -0.9999, 0.01678, -8.267e-08, -0.8638, 0.5038, 0.5426, 0.4124, -0.7318, 0.8756, 0.2323, -0.4235, 0.8369, -0.5437, 0.06395, 0.5625, -0.353, -0.7477, 0.7636, 0.585, -0.2732, 0.8813, 0.4532, 0.1338, 0.8259, -0.5632, 0.02744, 0.9109, -0.4021, 0.09266, -1.275e-07, 0.5804, -0.8143, 1.239e-07, 0.6912, -0.7227, 0.8756, 0.2323, -0.4235, 0.5426, 0.4124, -0.7318, 1.363e-07, 0.9371, -0.3492, -1.05e-08, 0.9721, 0.2345, 0.8813, 0.4532, 0.1338, 0.7636, 0.585, -0.2732, -0.6187, 0.6337, -0.4643, 0.6187, 0.6337, -0.4643, 0.8005, -0.1209, -0.5869, -0.8005, -0.1209, -0.5869, 0.8153, -0.4016, 0.4172, 0.7091, -0.7051, 0.002994, -0.7091, -0.7051, 0.002994, -0.8153, -0.4016, 0.4172, 0.6968, 0.6852, 0.2121, 0.7091, 0.7051, 0.002994, 0.7091, -0.7051, 0.002994, 0.8153, -0.4016, 0.4172, -0.6968, 0.6852, 0.2121, -0.7091, 0.7051, 0.002994, 0.7091, 0.7051, 0.002994, 0.6968, 0.6852, 0.2121, -0.8153, -0.4016, 0.4172, -0.7091, -0.7051, 0.002994, -0.7091, 0.7051, 0.002994, -0.6968, 0.6852, 0.2121, -0.8005, -0.1209, -0.5869, -0.8153, -0.4016, 0.4172, -0.6968, 0.6852, 0.2121, -0.6187, 0.6337, -0.4643, -0.6187, 0.6337, -0.4643, -0.6968, 0.6852, 0.2121, 0.6968, 0.6852, 0.2121, 0.6187, 0.6337, -0.4643, 0.6187, 0.6337, -0.4643, 0.6968, 0.6852, 0.2121, 0.8153, -0.4016, 0.4172, 0.8005, -0.1209, -0.5869, 0.8005, -0.1209, -0.5869, 0.8153, -0.4016, 0.4172, 0.4318, -0.6288, 0.6466, 0.5505, -0.695, -0.4625, 0.5505, -0.695, -0.4625, 0.4318, -0.6288, 0.6466, -0.4318, -0.6288, 0.6466, -0.5505, -0.695, -0.4625, 0.8153, -0.4016, 0.4172, -0.8153, -0.4016, 0.4172, -0.4318, -0.6288, 0.6466, 0.4318, -0.6288, 0.6466, -0.8153, -0.4016, 0.4172, -0.8005, -0.1209, -0.5869, -0.5505, -0.695, -0.4625, -0.4318, -0.6288, 0.6466, -0.8005, -0.1209, -0.5869, 0.8005, -0.1209, -0.5869, 0.5505, -0.695, -0.4625, -0.5505, -0.695, -0.4625, 1.71e-07, 0.9557, 0.2945, 1.651e-07, 0.8709, 0.4915, 0.429, 0.7649, 0.4806, 0.4443, 0.8516, 0.2781, -1.293e-07, 0.5216, 0.8532, -2.029e-07, 0.3607, 0.9327, 0.2791, 0.3556, 0.892, 0.2625, 0.518, 0.8141, 0.2625, 0.518, 0.8141, 0.2791, 0.3556, 0.892, 0.6203, 0.2107, 0.7556, 0.7795, 0.3399, 0.5261, 0.4443, 0.8516, 0.2781, 0.429, 0.7649, 0.4806, 0.7795, 0.3399, 0.5261, 0.8882, 0.398, 0.2293, 0.8882, 0.398, 0.2293, 0.7795, 0.3399, 0.5261, 0.8857, -0.09759, 0.4539, 0.9749, -0.102, 0.1977, 0.7795, 0.3399, 0.5261, 0.6203, 0.2107, 0.7556, 0.6212, -0.0632, 0.7811, 0.8857, -0.09759, 0.4539, 0.8857, -0.09759, 0.4539, 0.6212, -0.0632, 0.7811, 0.6234, -0.316, 0.7152, 0.7463, -0.4709, 0.4705, 0.9749, -0.102, 0.1977, 0.8857, -0.09759, 0.4539, 0.7463, -0.4709, 0.4705, 0.84, -0.5078, 0.1913, 0.6203, 0.2107, 0.7556, 0.2791, 0.3556, 0.892, 0.2419, -0.0206, 0.9701, 0.6212, -0.0632, 0.7811, 0.2791, 0.3556, 0.892, -2.029e-07, 0.3607, 0.9327, 1.712e-08, -0.004656, 1.0, 0.2419, -0.0206, 0.9701, 0.2419, -0.0206, 0.9701, 1.712e-08, -0.004656, 1.0, 1.666e-07, -0.3768, 0.9263, 0.3099, -0.3755, 0.8735, 0.6212, -0.0632, 0.7811, 0.2419, -0.0206, 0.9701, 0.3099, -0.3755, 0.8735, 0.6234, -0.316, 0.7152, 0.84, -0.5078, 0.1913, 0.7463, -0.4709, 0.4705, 0.7046, -0.6899, 0.1661, 0.7463, -0.4709, 0.4705, 0.3099, -0.3755, 0.8735, 0.4343, -0.6853, 0.5846, 0.4343, -0.6853, 0.5846, 0.3099, -0.3755, 0.8735, 1.666e-07, -0.3768, 0.9263, 9.523e-08, -0.786, 0.6182, 1.71e-07, 0.9557, 0.2945, 0.4443, 0.8516, 0.2781, 0.4549, 0.8891, 0.05165, 1.723e-07, 0.9991, 0.042, 0.4443, 0.8516, 0.2781, 0.8882, 0.398, 0.2293, 0.911, 0.4082, 0.05842, 0.4549, 0.8891, 0.05165, 0.4549, 0.8891, 0.05165, 0.911, 0.4082, 0.05842, 0.9255, 0.3751, 0.05332, 0.5013, 0.865, 0.02196, 1.723e-07, 0.9991, 0.042, 0.4549, 0.8891, 0.05165, 0.5013, 0.865, 0.02196, 1.696e-07, 1.0, -0.002158, 0.84, -0.5078, 0.1913, 0.7046, -0.6899, 0.1661, 0.715, -0.6969, 0.05668, 0.8492, -0.5245, 0.06058, 0.8492, -0.5245, 0.06058, 0.715, -0.6969, 0.05668, 0.7105, -0.703, 0.02937, 0.8346, -0.5493, 0.04271, 0.8882, 0.398, 0.2293, 0.9749, -0.102, 0.1977, 0.9928, -0.1046, 0.05818, 0.911, 0.4082, 0.05842, 0.9749, -0.102, 0.1977, 0.84, -0.5078, 0.1913, 0.8492, -0.5245, 0.06058, 0.9928, -0.1046, 0.05818, 0.9928, -0.1046, 0.05818, 0.8492, -0.5245, 0.06058, 0.8346, -0.5493, 0.04271, 0.9904, -0.1245, 0.06033, 0.911, 0.4082, 0.05842, 0.9928, -0.1046, 0.05818, 0.9904, -0.1245, 0.06033, 0.9255, 0.3751, 0.05332, 0.7009, -0.6213, 0.3503, 0.7463, -0.4709, 0.4705, 0.4343, -0.6853, 0.5846, 0.4854, -0.7921, 0.3701, 0.4854, -0.7921, 0.3701, 0.4343, -0.6853, 0.5846, 9.523e-08, -0.786, 0.6182, 1.677e-07, -0.9268, 0.3756, 0.3099, -0.3755, 0.8735, 0.7463, -0.4709, 0.4705, 0.6234, -0.316, 0.7152, 0.7091, -0.7051, 0.002994, 0.7019, -0.7054, -0.09902, -0.7019, -0.7054, -0.09902, -0.7091, -0.7051, 0.002994, 0.7091, 0.7051, 0.002994, 0.7019, 0.7054, -0.09902, 0.7019, -0.7054, -0.09902, 0.7091, -0.7051, 0.002994, -0.7091, 0.7051, 0.002994, -0.7019, 0.7054, -0.09902, 0.7019, 0.7054, -0.09902, 0.7091, 0.7051, 0.002994, -0.7091, -0.7051, 0.002994, -0.7019, -0.7054, -0.09902, -0.7019, 0.7054, -0.09902, -0.7091, 0.7051, 0.002994, 1.239e-07, 0.6912, -0.7227, 1.363e-07, 0.9371, -0.3492, 0.7636, 0.585, -0.2732, 0.8756, 0.2323, -0.4235, 0.8756, 0.2323, -0.4235, 0.7636, 0.585, -0.2732, 0.9109, -0.4021, 0.09266, 0.8369, -0.5437, 0.06395, 0.8369, -0.5437, 0.06395, 0.9109, -0.4021, 0.09266, -8.267e-08, -0.8638, 0.5038, -1.592e-07, -0.9629, 0.2699, 5.197e-08, 0.9894, 0.1453, -0.3459, 0.9296, -0.1272, -6.018e-08, 0.7052, 0.709, -4.656e-09, 0.6956, 0.7184, -0.04891, 0.694, 0.7183, 0.02843, 0.7468, 0.6645, 0.02843, -0.7468, 0.6645, -0.04891, -0.694, 0.7183, 6.83e-09, 0.0, -1.0, 6.83e-09, 0.0, -1.0, 1.799e-08, 0.0, -1.0, 1.799e-08, 0.0, -1.0, -0.65, 0.6482, 0.3966, -0.65, -0.6482, 0.3966, -0.6835, -0.6568, 0.3184, -0.6553, 0.6585, 0.3701, 5.326e-08, 0.955, 0.2966, -0.65, 0.6482, 0.3966, -0.6553, 0.6585, 0.3701, 5.574e-08, 0.9595, 0.2817, -0.65, -0.6482, 0.3966, 5.326e-08, -0.955, 0.2966, 5.407e-08, -0.9814, 0.1919, -0.6835, -0.6568, 0.3184, -6.018e-08, 0.7052, 0.709, -0.08884, -0.6058, 0.7906, -1.228e-08, -0.523, 0.8523, -4.656e-09, 0.6956, 0.7184, -0.6553, 0.6585, 0.3701, -0.6835, -0.6568, 0.3184, -0.9347, -0.3221, -0.1505, -0.3459, 0.9296, -0.1272, 5.574e-08, 0.9595, 0.2817, -0.6553, 0.6585, 0.3701, -0.3459, 0.9296, -0.1272, 5.197e-08, 0.9894, 0.1453, -0.0816, -0.7044, -0.7051, -0.61, -0.5375, -0.5822, -0.61, 0.5375, -0.5822, -0.0816, 0.7044, -0.7051, -0.03119, 0.6999, -0.7136, -0.01075, 0.7209, -0.6929, 0.02843, 0.7468, 0.6645, -0.04891, 0.694, 0.7183, -0.03119, -0.6999, -0.7136, -0.01075, -0.7209, -0.6929, -0.01075, 0.7209, -0.6929, -0.03119, 0.6999, -0.7136, -0.04891, -0.694, 0.7183, 0.02843, -0.7468, 0.6645, -0.01075, -0.7209, -0.6929, -0.03119, -0.6999, -0.7136, -0.08884, -0.6058, 0.7906, -0.05462, -0.709, 0.7031, -0.05462, -0.709, -0.7031, -0.9347, -0.3221, -0.1505, -0.9347, -0.3221, -0.1505, -0.05462, -0.709, -0.7031, -0.05462, 0.709, -0.7031, -0.3459, 0.9296, -0.1272, -0.3459, 0.9296, -0.1272, -0.05462, 0.709, -0.7031, -0.05462, 0.709, 0.7031, -6.018e-08, 0.7052, 0.709, -6.018e-08, 0.7052, 0.709, -0.05462, 0.709, 0.7031, -0.05462, -0.709, 0.7031, -0.08884, -0.6058, 0.7906, -0.05462, -0.709, 0.7031, -0.04891, -0.694, 0.7183, -0.03119, -0.6999, -0.7136, -0.05462, -0.709, -0.7031, -0.05462, -0.709, -0.7031, -0.03119, -0.6999, -0.7136, -0.03119, 0.6999, -0.7136, -0.05462, 0.709, -0.7031, -0.05462, 0.709, -0.7031, -0.03119, 0.6999, -0.7136, -0.04891, 0.694, 0.7183, -0.05462, 0.709, 0.7031, -0.05462, 0.709, 0.7031, -0.04891, 0.694, 0.7183, -0.04891, -0.694, 0.7183, -0.05462, -0.709, 0.7031, -0.61, 0.5375, -0.5822, -0.61, -0.5375, -0.5822, -0.6838, -0.5508, 0.4786, -0.6838, 0.5508, 0.4786, -0.0816, 0.7044, -0.7051, -0.61, 0.5375, -0.5822, -0.6838, 0.5508, 0.4786, -0.107, 0.654, 0.7489, -0.107, -0.654, 0.7489, -0.6838, -0.5508, 0.4786, -0.61, -0.5375, -0.5822, -0.0816, -0.7044, -0.7051, -0.107, 0.654, 0.7489, -0.6838, 0.5508, 0.4786, -0.6838, -0.5508, 0.4786, -0.107, -0.654, 0.7489, 0.02843, 0.7468, 0.6645, -0.107, 0.654, 0.7489, -0.107, -0.654, 0.7489, 0.02843, -0.7468, 0.6645, 0.02843, -0.7468, 0.6645, -0.107, -0.654, 0.7489, -0.0816, -0.7044, -0.7051, -0.01075, -0.7209, -0.6929, -0.01075, 0.7209, -0.6929, -0.0816, 0.7044, -0.7051, -0.107, 0.654, 0.7489, 0.02843, 0.7468, 0.6645, -0.01075, -0.7209, -0.6929, -0.0816, -0.7044, -0.7051, -0.0816, 0.7044, -0.7051, -0.01075, 0.7209, -0.6929, -0.6182, -0.7297, 0.2923, 4.324e-08, -0.9632, 0.2688, -1.228e-08, -0.523, 0.8523, -0.08884, -0.6058, 0.7906, -0.6835, -0.6568, 0.3184, 5.407e-08, -0.9814, 0.1919, 4.324e-08, -0.9632, 0.2688, -0.6182, -0.7297, 0.2923, -0.6835, -0.6568, 0.3184, -0.6182, -0.7297, 0.2923, -0.08884, -0.6058, 0.7906, -0.9347, -0.3221, -0.1505, -1.05e-08, 0.9721, 0.2345, -0.8813, 0.4532, 0.1338, -0.8057, 0.5464, 0.2287, 9.613e-08, 0.9759, 0.2183, -0.8813, 0.4532, 0.1338, -0.8259, -0.5632, 0.02744, -0.7945, -0.5942, 0.1252, -0.8057, 0.5464, 0.2287, -1.275e-07, 0.5804, -0.8143, -4.586e-08, -0.5679, -0.8231, -0.5625, -0.353, -0.7477, -0.5426, 0.4124, -0.7318, -0.8259, -0.5632, 0.02744, 1.117e-07, -0.9999, 0.01678, 1.025e-07, -0.999, 0.04471, -0.7945, -0.5942, 0.1252, -0.5625, -0.353, -0.7477, -4.586e-08, -0.5679, -0.8231, -1.592e-07, -0.9629, 0.2699, -0.8369, -0.5437, 0.06395, -0.9109, -0.4021, 0.09266, -8.267e-08, -0.8638, 0.5038, 1.117e-07, -0.9999, 0.01678, -0.8259, -0.5632, 0.02744, -0.5426, 0.4124, -0.7318, -0.5625, -0.353, -0.7477, -0.8369, -0.5437, 0.06395, -0.8756, 0.2323, -0.4235, -0.7636, 0.585, -0.2732, -0.9109, -0.4021, 0.09266, -0.8259, -0.5632, 0.02744, -0.8813, 0.4532, 0.1338, -1.275e-07, 0.5804, -0.8143, -0.5426, 0.4124, -0.7318, -0.8756, 0.2323, -0.4235, 1.239e-07, 0.6912, -0.7227, 1.363e-07, 0.9371, -0.3492, -0.7636, 0.585, -0.2732, -0.8813, 0.4532, 0.1338, -1.05e-08, 0.9721, 0.2345, 0.6187, 0.6337, -0.4643, 0.8005, -0.1209, -0.5869, -0.8005, -0.1209, -0.5869, -0.6187, 0.6337, -0.4643, -0.8153, -0.4016, 0.4172, 0.8153, -0.4016, 0.4172, 0.7091, -0.7051, 0.002994, -0.7091, -0.7051, 0.002994, -0.6968, 0.6852, 0.2121, -0.8153, -0.4016, 0.4172, -0.7091, -0.7051, 0.002994, -0.7091, 0.7051, 0.002994, 0.6968, 0.6852, 0.2121, -0.6968, 0.6852, 0.2121, -0.7091, 0.7051, 0.002994, 0.7091, 0.7051, 0.002994, 0.8153, -0.4016, 0.4172, 0.6968, 0.6852, 0.2121, 0.7091, 0.7051, 0.002994, 0.7091, -0.7051, 0.002994, 0.8005, -0.1209, -0.5869, 0.6187, 0.6337, -0.4643, 0.6968, 0.6852, 0.2121, 0.8153, -0.4016, 0.4172, 0.6187, 0.6337, -0.4643, -0.6187, 0.6337, -0.4643, -0.6968, 0.6852, 0.2121, 0.6968, 0.6852, 0.2121, -0.6187, 0.6337, -0.4643, -0.8005, -0.1209, -0.5869, -0.8153, -0.4016, 0.4172, -0.6968, 0.6852, 0.2121, -0.8005, -0.1209, -0.5869, -0.5505, -0.695, -0.4625, -0.4318, -0.6288, 0.6466, -0.8153, -0.4016, 0.4172, -0.5505, -0.695, -0.4625, 0.5505, -0.695, -0.4625, 0.4318, -0.6288, 0.6466, -0.4318, -0.6288, 0.6466, -0.8153, -0.4016, 0.4172, -0.4318, -0.6288, 0.6466, 0.4318, -0.6288, 0.6466, 0.8153, -0.4016, 0.4172, 0.8153, -0.4016, 0.4172, 0.4318, -0.6288, 0.6466, 0.5505, -0.695, -0.4625, 0.8005, -0.1209, -0.5869, 0.8005, -0.1209, -0.5869, 0.5505, -0.695, -0.4625, -0.5505, -0.695, -0.4625, -0.8005, -0.1209, -0.5869, 1.71e-07, 0.9557, 0.2945, -0.4443, 0.8516, 0.2781, -0.429, 0.7649, 0.4806, 1.651e-07, 0.8709, 0.4915, -1.293e-07, 0.5216, 0.8532, -0.2625, 0.518, 0.8141, -0.2791, 0.3556, 0.892, -2.029e-07, 0.3607, 0.9327, -0.2625, 0.518, 0.8141, -0.7795, 0.3399, 0.5261, -0.6203, 0.2107, 0.7556, -0.2791, 0.3556, 0.892, -0.4443, 0.8516, 0.2781, -0.8882, 0.398, 0.2293, -0.7795, 0.3399, 0.5261, -0.429, 0.7649, 0.4806, -0.8882, 0.398, 0.2293, -0.9749, -0.102, 0.1977, -0.8857, -0.09759, 0.4539, -0.7795, 0.3399, 0.5261, -0.7795, 0.3399, 0.5261, -0.8857, -0.09759, 0.4539, -0.6212, -0.0632, 0.7811, -0.6203, 0.2107, 0.7556, -0.8857, -0.09759, 0.4539, -0.7463, -0.4709, 0.4705, -0.6234, -0.316, 0.7152, -0.6212, -0.0632, 0.7811, -0.9749, -0.102, 0.1977, -0.84, -0.5078, 0.1913, -0.7463, -0.4709, 0.4705, -0.8857, -0.09759, 0.4539, -0.6203, 0.2107, 0.7556, -0.6212, -0.0632, 0.7811, -0.2419, -0.0206, 0.9701, -0.2791, 0.3556, 0.892, -0.2791, 0.3556, 0.892, -0.2419, -0.0206, 0.9701, 1.712e-08, -0.004656, 1.0, -2.029e-07, 0.3607, 0.9327, -0.2419, -0.0206, 0.9701, -0.3099, -0.3755, 0.8735, 1.666e-07, -0.3768, 0.9263, 1.712e-08, -0.004656, 1.0, -0.6212, -0.0632, 0.7811, -0.6234, -0.316, 0.7152, -0.3099, -0.3755, 0.8735, -0.2419, -0.0206, 0.9701, -0.84, -0.5078, 0.1913, -0.7046, -0.6899, 0.1661, -0.7463, -0.4709, 0.4705, -0.7463, -0.4709, 0.4705, -0.4343, -0.6853, 0.5846, -0.3099, -0.3755, 0.8735, -0.4343, -0.6853, 0.5846, 9.523e-08, -0.786, 0.6182, 1.666e-07, -0.3768, 0.9263, -0.3099, -0.3755, 0.8735, 1.71e-07, 0.9557, 0.2945, 1.723e-07, 0.9991, 0.042, -0.4549, 0.8891, 0.05165, -0.4443, 0.8516, 0.2781, -0.4443, 0.8516, 0.2781, -0.4549, 0.8891, 0.05165, -0.911, 0.4082, 0.05842, -0.8882, 0.398, 0.2293, -0.4549, 0.8891, 0.05165, -0.5013, 0.865, 0.02196, -0.9255, 0.3751, 0.05332, -0.911, 0.4082, 0.05842, 1.723e-07, 0.9991, 0.042, 1.696e-07, 1.0, -0.002158, -0.5013, 0.865, 0.02196, -0.4549, 0.8891, 0.05165, -0.84, -0.5078, 0.1913, -0.8492, -0.5245, 0.06058, -0.715, -0.6969, 0.05668, -0.7046, -0.6899, 0.1661, -0.8492, -0.5245, 0.06058, -0.8346, -0.5493, 0.04271, -0.7105, -0.703, 0.02937, -0.715, -0.6969, 0.05668, -0.8882, 0.398, 0.2293, -0.911, 0.4082, 0.05842, -0.9928, -0.1046, 0.05818, -0.9749, -0.102, 0.1977, -0.9749, -0.102, 0.1977, -0.9928, -0.1046, 0.05818, -0.8492, -0.5245, 0.06058, -0.84, -0.5078, 0.1913, -0.9928, -0.1046, 0.05818, -0.9904, -0.1245, 0.06033, -0.8346, -0.5493, 0.04271, -0.8492, -0.5245, 0.06058, -0.911, 0.4082, 0.05842, -0.9255, 0.3751, 0.05332, -0.9904, -0.1245, 0.06033, -0.9928, -0.1046, 0.05818, -0.7009, -0.6213, 0.3503, -0.4854, -0.7921, 0.3701, -0.4343, -0.6853, 0.5846, -0.7463, -0.4709, 0.4705, -0.4854, -0.7921, 0.3701, 1.677e-07, -0.9268, 0.3756, 9.523e-08, -0.786, 0.6182, -0.4343, -0.6853, 0.5846, -0.3099, -0.3755, 0.8735, -0.6234, -0.316, 0.7152, -0.7463, -0.4709, 0.4705, -0.7071, -0.7071, 0.0, 0.7071, -0.7071, 0.0, 0.7071, -0.7071, 0.0, -0.7071, -0.7071, 0.0, -0.7071, 0.7071, 0.0, -0.7071, -0.7071, 0.0, -0.7071, -0.7071, 0.0, -0.7071, 0.7071, 0.0, 0.7071, 0.7071, 0.0, -0.7071, 0.7071, 0.0, -0.7071, 0.7071, 0.0, 0.7071, 0.7071, 0.0, 0.7071, -0.7071, 0.0, 0.7071, 0.7071, 0.0, 0.7071, 0.7071, 0.0, 0.7071, -0.7071, 0.0, -0.7091, -0.7051, 0.002994, 0.7091, -0.7051, 0.002994, 0.7019, -0.7054, -0.09902, -0.7019, -0.7054, -0.09902, -0.7091, 0.7051, 0.002994, -0.7091, -0.7051, 0.002994, -0.7019, -0.7054, -0.09902, -0.7019, 0.7054, -0.09902, 0.7091, 0.7051, 0.002994, -0.7091, 0.7051, 0.002994, -0.7019, 0.7054, -0.09902, 0.7019, 0.7054, -0.09902, 0.7091, -0.7051, 0.002994, 0.7091, 0.7051, 0.002994, 0.7019, 0.7054, -0.09902, 0.7019, -0.7054, -0.09902, 1.239e-07, 0.6912, -0.7227, -0.8756, 0.2323, -0.4235, -0.7636, 0.585, -0.2732, 1.363e-07, 0.9371, -0.3492, -0.8756, 0.2323, -0.4235, -0.8369, -0.5437, 0.06395, -0.9109, -0.4021, 0.09266, -0.7636, 0.585, -0.2732, -0.8369, -0.5437, 0.06395, -1.592e-07, -0.9629, 0.2699, -8.267e-08, -0.8638, 0.5038, -0.9109, -0.4021, 0.09266, -0.6383, -0.6413, -0.4259, 2.23e-08, -0.8052, -0.593, 5.326e-08, -0.955, 0.2966, -0.65, -0.6482, 0.3966, 2.23e-08, 0.8052, -0.593, -0.6383, 0.6413, -0.4259, -0.65, 0.6482, 0.3966, 5.326e-08, 0.955, 0.2966, -0.6383, 0.6413, -0.4259, -0.6383, -0.6413, -0.4259, -0.65, -0.6482, 0.3966, -0.65, 0.6482, 0.3966, 0.6383, -0.6413, -0.4259, 0.65, -0.6482, 0.3966, 5.326e-08, -0.955, 0.2966, 2.23e-08, -0.8052, -0.593, 2.23e-08, 0.8052, -0.593, 5.326e-08, 0.955, 0.2966, 0.65, 0.6482, 0.3966, 0.6383, 0.6413, -0.4259, 0.6383, 0.6413, -0.4259, 0.65, 0.6482, 0.3966, 0.65, -0.6482, 0.3966, 0.6383, -0.6413, -0.4259, -1.662e-08, 0.0, -1.0, -1.662e-08, 0.0, -1.0, 0.6383, 0.6413, -0.4259, 0.6383, -0.6413, -0.4259, 6.83e-09, 0.0, -1.0, -1.662e-08, 0.0, -1.0, 0.6383, -0.6413, -0.4259, 2.23e-08, -0.8052, -0.593, -1.662e-08, 0.0, -1.0, 6.83e-09, 0.0, -1.0, 2.23e-08, 0.8052, -0.593, 0.6383, 0.6413, -0.4259, 1.799e-08, 0.0, -1.0, 1.799e-08, 0.0, -1.0, -0.6383, -0.6413, -0.4259, -0.6383, 0.6413, -0.4259, 1.799e-08, 0.0, -1.0, 6.83e-09, 0.0, -1.0, 2.23e-08, -0.8052, -0.593, -0.6383, -0.6413, -0.4259, 6.83e-09, 0.0, -1.0, 1.799e-08, 0.0, -1.0, -0.6383, 0.6413, -0.4259, 2.23e-08, 0.8052, -0.593, -0.7371, -0.6758, 0.0, -0.7371, -0.6758, 0.0, -0.6474, -0.6149, 0.4504, -0.5617, -0.5444, 0.6229, 2.391e-07, 1.0, 0.0, 0.1009, 0.9949, 0.0, 0.178, 0.8857, -0.4288, 3.941e-07, 0.8914, -0.4531, 0.7371, -0.6758, 0.0, 0.7371, -0.6758, 0.0, 0.5617, -0.5444, 0.6229, 0.6474, -0.6149, 0.4504, -0.1009, 0.9949, 0.0, 2.391e-07, 1.0, 0.0, 3.941e-07, 0.8914, -0.4531, -0.178, 0.8857, -0.4288, 0.6474, -0.6149, 0.4504, 0.5617, -0.5444, 0.6229, 0.2679, -0.2891, 0.919, 0.2679, -0.2891, 0.919, -0.5617, -0.5444, 0.6229, -0.6474, -0.6149, 0.4504, -0.2679, -0.2891, 0.919, -0.2679, -0.2891, 0.919, -0.178, 0.8857, -0.4288, 3.941e-07, 0.8914, -0.4531, 5.27e-07, 0.5412, -0.8409, -0.2221, 0.5277, -0.8199, 3.941e-07, 0.8914, -0.4531, 0.178, 0.8857, -0.4288, 0.2221, 0.5277, -0.8199, 5.27e-07, 0.5412, -0.8409])] * 3)])
arm_armature = bpy.data.armatures.new('Armature')  # bones are not reproduced

# ---- objects
ob_armature = bpy.data.objects.new('Armature', arm_armature)
ob_torso = bpy.data.objects.new('Torso', me_cube_001)

# ---- transforms, parenting, visibility, modifiers, constraints
ob_armature.location = (0.0, 0.0, 0.0)
ob_armature.show_in_front = True
ob_armature.lineart.crease_threshold = 0.0
ob_torso.parent = ob_armature
ob_torso.location = (0.0, 0.0, 0.5118)
ob_torso.scale = (0.7963, 0.7094, 1.0)
ob_torso.lineart.crease_threshold = 0.0
_vg = ob_torso.vertex_groups.new(name='center')
_vg = ob_torso.vertex_groups.new(name='Lower_body')
for _i, _w in zip([0, 2, 4, 5, 6, 7, 28, 87, 89, 91, 92, 93, 95, 97, 98, 99, 100, 122, 123, 209, 210, 211, 212, 213, 214, 215, 216, 217, 218, 219, 220], [0.9735, 0.976, 0.9395, 0.924, 0.03473, 0.1245, 0.2086, 0.9735, 0.976, 0.9395, 0.924, 0.9886, 0.9882, 0.9653, 0.9633, 0.03473, 0.1245, 0.2086, 0.07412, 0.9564, 0.9468, 0.976, 0.9767, 0.9564, 0.9468, 0.9696, 0.9733, 0.9881, 0.9887, 0.9696, 0.9733]): _vg.add([_i], _w, 'REPLACE')
_vg = ob_torso.vertex_groups.new(name='Upper_body')
for _i, _w in zip([1, 3, 6, 7, 28, 88, 90, 94, 96, 99, 100, 101, 122, 123], [0.129, 0.06276, 0.08982, 0.05814, 0.2223, 0.129, 0.06276, 0.4563, 0.8247, 0.08982, 0.05814, 0.8636, 0.2223, 0.7811]): _vg.add([_i], _w, 'REPLACE')
_vg = ob_torso.vertex_groups.new(name='Neck')
_vg.add([156, 157, 158, 159, 197, 198, 199, 200], 1.0, 'REPLACE')
_vg = ob_torso.vertex_groups.new(name='Head')
_vg.add([29, 30, 31, 32, 33, 34, 35, 36, 53, 54, 55, 56, 57, 58, 59, 60, 61, 62, 63, 64, 65, 66, 67, 68, 69, 70, 71, 72, 73, 74, 75, 76, 77, 78, 79, 80, 85, 86, 124, 125, 126, 127, 128, 129, 130, 131, 132, 133, 134, 135, 136, 137, 138, 139, 160, 161, 162, 163, 164, 165, 166, 167, 168, 169, 170, 171, 172, 173, 174, 175, 176, 177, 178, 179, 180, 181, 182, 183, 184, 185, 186, 187, 188, 189, 190, 191, 192, 193, 194, 195, 196, 205, 206, 207, 208, 221, 222, 223, 224, 225, 226, 227, 228, 229, 230], 1.0, 'REPLACE')
_vg = ob_torso.vertex_groups.new(name='arm.L')
for _i, _w in zip([1, 3, 4, 5, 6, 7, 12, 13, 14, 15, 28, 43, 83, 84, 90, 94, 96, 98, 101, 123, 156, 157, 158, 159], [0.901, 0.8987, 0.0, 0.0, 0.2299, 0.3264, 0.9432, 0.9434, 0.9031, 0.9169, 0.1049, 0.0, 0.0, 0.0, 0.007438, 0.0, 0.0, 0.0, 0.0, 0.0, 0.0, 0.0, 0.0, 0.0]): _vg.add([_i], _w, 'REPLACE')
_vg = ob_torso.vertex_groups.new(name='elbow.L')
for _i, _w in zip([8, 9, 10, 11, 12, 13, 14, 15, 16, 17, 18, 19, 24, 25, 26, 27], [0.1025, 0.4357, 0.4295, 0.1044, 0.02338, 0.02337, 0.02028, 0.02088, 0.9753, 0.972, 0.9762, 0.9736, 0.08722, 0.02168, 0.02031, 0.1029]): _vg.add([_i], _w, 'REPLACE')
_vg = ob_torso.vertex_groups.new(name='wrist.L')
for _i, _w in zip([8, 9, 10, 11, 16, 18, 19, 20, 21, 22, 23, 24, 25, 26, 27], [0.5532, 0.2127, 0.5087, 0.1948, 0.0, 0.0, 0.0, 0.996, 1.0, 0.9933, 1.0, 0.742, 0.9896, 1.0, 0.8106]): _vg.add([_i], _w, 'REPLACE')
_vg = ob_torso.vertex_groups.new(name='arm.R')
for _i, _w in zip([3, 5, 6, 9, 10, 11, 16, 17, 18, 19, 24, 25, 27, 84, 88, 90, 91, 92, 94, 96, 97, 99, 100, 101, 106, 107, 108, 109, 122, 123, 156, 157, 158, 159, 203], [0.007438, 0.0, 0.0, 0.0, 0.0, 0.0, 0.0, 0.0, 0.0, 0.0, 0.0, 0.0, 0.0, 0.0, 0.901, 0.8987, 0.0, 0.0, 0.0, 0.0, 0.0, 0.1597, 0.3401, 0.0, 0.9432, 0.9434, 0.9017, 0.9166, 0.0, 0.07168, 0.0, 0.0, 0.0, 0.0, 0.0]): _vg.add([_i], _w, 'REPLACE')
_vg = ob_torso.vertex_groups.new(name='elbow.R')
for _i, _w in zip([102, 103, 104, 105, 106, 107, 108, 109, 110, 111, 112, 113, 118, 119, 120, 121], [0.1025, 0.4357, 0.4295, 0.1044, 0.02338, 0.02337, 0.02028, 0.02088, 0.9753, 0.972, 0.9762, 0.9736, 0.08722, 0.02168, 0.02031, 0.1029]): _vg.add([_i], _w, 'REPLACE')
_vg = ob_torso.vertex_groups.new(name='wrist.R')
for _i, _w in zip([102, 103, 104, 105, 114, 115, 116, 117, 118, 119, 120, 121], [0.8971, 0.564, 0.5703, 0.8952, 0.996, 0.9923, 0.9933, 0.9969, 0.9127, 0.9641, 0.9647, 0.897]): _vg.add([_i], _w, 'REPLACE')
_vg = ob_torso.vertex_groups.new(name='Foot.L')
for _i, _w in zip([0, 2, 4, 5, 37, 38, 39, 40, 41, 42, 43, 44, 45, 46, 47, 48, 49, 50, 51, 52, 81, 82, 83, 84, 87, 89, 91, 92, 93, 95, 97, 98, 140, 141, 142, 143, 144, 145, 146, 147, 148, 149, 150, 151, 152, 153, 154, 155, 201, 202, 203, 204, 209, 210, 211, 212, 213, 214, 215, 216, 217, 218, 219, 220], [0.9599, 0.9919, 0.2728, 0.2761, 0.0, 0.0, 0.0, 0.0, 0.4038, 0.6417, 0.5207, 0.5519, 0.0, 0.0, 0.0, 0.0, 0.0, 0.0, 0.0307, 0.0, 0.3025, 1.0, 1.0, 1.0, 0.1934, 0.2143, 0.01215, 0.01693, 0.9724, 0.7816, 0.1703, 0.1536, 0.04169, 0.05222, 0.005579, 0.002195, 0.0, 0.0, 0.0, 0.0, 0.0, 0.02246, 0.006265, 0.0, 0.03131, 0.006704, 0.0, 0.0, 0.0, 0.0, 0.0, 0.0, 0.6364, 1.0, 0.5768, 0.4182, 0.02154, 0.0325, 1.0, 1.0, 0.754, 1.0, 0.04807, 0.03093]): _vg.add([_i], _w, 'REPLACE')
_vg = ob_torso.vertex_groups.new(name='Knee.L')
for _i, _w in zip([37, 38, 39, 40, 41, 42, 43, 44, 45, 46, 47, 48], [0.03898, 0.5196, 0.04741, 0.5199, 0.4729, 0.4372, 0.5103, 0.4718, 0.8205, 0.8145, 0.08299, 0.0784]): _vg.add([_i], _w, 'REPLACE')
_vg = ob_torso.vertex_groups.new(name='Ankle.L')
for _i, _w in zip([37, 38, 39, 40, 45, 46, 47, 48, 49, 50, 51, 52], [0.9529, 0.4735, 0.9484, 0.4726, 0.1432, 0.1477, 0.8983, 0.9041, 0.9889, 0.9909, 0.9932, 0.9885]): _vg.add([_i], _w, 'REPLACE')
_vg = ob_torso.vertex_groups.new(name='Foot.R')
for _i, _w in zip([0, 2, 81, 87, 89, 92, 93, 95, 97, 144, 145, 146, 147, 148, 149, 201, 202, 203, 204, 211, 212, 213, 214, 217, 218, 219, 220], [0.1738, 0.1917, 0.0, 0.9776, 0.9954, 0.2154, 0.9845, 0.8779, 0.000557, 0.5762, 0.9174, 0.9158, 0.5192, 0.02273, 0.0256, 0.9751, 0.9904, 1.0, 0.9824, 0.5, 0.2519, 0.5, 1.0, 0.8624, 1.0, 1.0, 1.0]): _vg.add([_i], _w, 'REPLACE')
_vg = ob_torso.vertex_groups.new(name='Knee.R')
for _i, _w in zip([140, 141, 142, 143, 144, 145, 146, 147, 148, 149, 150, 151], [0.03898, 0.5196, 0.04741, 0.5199, 0.4729, 0.07794, 0.07929, 0.4718, 0.8205, 0.8145, 0.08299, 0.0784]): _vg.add([_i], _w, 'REPLACE')
_vg = ob_torso.vertex_groups.new(name='Ankle.R')
for _i, _w in zip([140, 141, 142, 143, 148, 149, 150, 151, 152, 153, 154, 155], [0.9529, 0.4735, 0.9484, 0.4726, 0.1432, 0.1477, 0.8983, 0.9041, 0.9889, 0.9909, 0.9932, 0.9885]): _vg.add([_i], _w, 'REPLACE')
_vg = ob_torso.vertex_groups.new(name='Group')
_m = ob_torso.modifiers.new('Armature', 'ARMATURE')
_m.object = ob_armature
_m.use_deform_preserve_volume = True

# ---- collection membership
col_collection.objects.link(ob_armature)
col_collection.objects.link(ob_torso)

# ---- scene / render settings (as saved in the file)
scene.frame_start = 1; scene.frame_end = 66; scene.frame_set(1)
scene.render.engine = 'BLENDER_EEVEE_NEXT'
scene.cycles.use_denoising = False
scene.cycles.samples = 128
scene.cycles.sampling_pattern = 'TABULATED_SOBOL'
scene.cycles.use_adaptive_sampling = False
scene.cycles.use_light_tree = False
scene.view_settings.view_transform = 'Filmic'
bpy.context.view_layer.update()

# ---- added for rendering (the .blend has no active camera): camera
cam_auto = bpy.data.cameras.new('AutoCamera')
cam_auto.lens = 50.0
cam_auto.sensor_width = 36.0
cam_auto.clip_end = 1000.0
ob_auto_camera = bpy.data.objects.new('AutoCamera', cam_auto)
scene.collection.objects.link(ob_auto_camera)
ob_auto_camera.location = (1.2766, -1.50767, 1.53282)
ob_auto_camera.rotation_euler = (1.09748, -7.21219e-08, 0.694738)
scene.camera = ob_auto_camera
bpy.context.view_layer.update()
